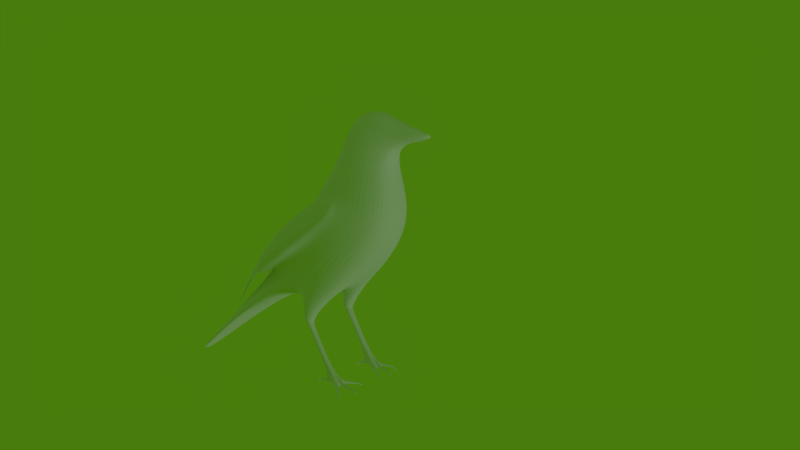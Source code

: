 # Source: 02Magpie_v1.blend  (saved by Blender 2.76.0; exported with 4.5.12 LTS)
import bpy
from mathutils import Matrix  # noqa: F401  (used for matrix-valued properties, if any)

bpy.ops.wm.read_factory_settings(use_empty=True)
scene = bpy.context.scene
scene.name = 'Scene'

# ---- collections
col_collection_1 = bpy.data.collections.new('Collection 1'); scene.collection.children.link(col_collection_1)

# ---- materials (node trees are filled in below, after node groups)
mat_material = bpy.data.materials.new('Material')
mat_material.alpha_threshold = 0.0
mat_material.use_transparent_shadow = False
mat_material.roughness = 0.5
mat_material.specular_intensity = 0.0
mat_material.line_color = (0.0, 0.0, 0.0, 1.0)

# ---- material node trees

# ---- world
world_world = bpy.data.worlds.new('World'); scene.world = world_world
world_world.color = (0.06576, 0.2019, 0.0035)
world_world.use_sun_shadow = False
world_world.sun_shadow_jitter_overblur = 0.0
world_world.cycles.sampling_method = 'MANUAL'
world_world.cycles.sample_map_resolution = 256

# ---- cameras
cam_camera = bpy.data.cameras.new('Camera')
cam_camera.clip_end = 100.0
cam_camera.lens = 35.0
cam_camera.sensor_width = 32.0
cam_camera.sensor_height = 18.0
cam_camera.ortho_scale = 7.314
cam_camera.dof.focus_distance = 0.0
cam_camera.dof.aperture_fstop = 128.0

# ---- lights
light_hemi_001 = bpy.data.lights.new('Hemi.001', 'SUN')
light_hemi_001.transmission_factor = 0.0
light_hemi_001.angle = 0.1993
light_hemi_001.energy = 0.1
light_hemi_001.shadow_buffer_clip_start = 0.5
light_hemi_001.shadow_soft_size = 0.1
light_hemi_001.shadow_cascade_max_distance = 1000.0
light_hemi_001.cycles.use_multiple_importance_sampling = False
light_hemi = bpy.data.lights.new('Hemi', 'SUN')
light_hemi.transmission_factor = 0.0
light_hemi.angle = 0.1993
light_hemi.energy = 0.3
light_hemi.shadow_buffer_clip_start = 0.5
light_hemi.shadow_soft_size = 0.1
light_hemi.shadow_cascade_max_distance = 1000.0
light_hemi.cycles.use_multiple_importance_sampling = False
light_lamp = bpy.data.lights.new('Lamp', 'POINT')
light_lamp.transmission_factor = 0.0
light_lamp.cutoff_distance = 30.0
light_lamp.energy = 100.0
light_lamp.shadow_buffer_clip_start = 1.001
light_lamp.shadow_soft_size = 0.1
light_lamp.shadow_maximum_resolution = 0.006
light_lamp.use_absolute_resolution = True
light_lamp.cycles.use_multiple_importance_sampling = False

# ---- meshes
me_cube_001 = bpy.data.meshes.new('Cube.001')
me_cube_001.from_pydata([(-1.0, -1.0, -1.0), (-1.0, -1.0, 1.0), (-1.0, 1.0, -1.0), (-1.0, 1.0, 1.0), (1.0, -1.0, -1.0), (1.0, -1.0, 1.0), (1.0, 1.0, -1.0), (1.0, 1.0, 1.0)], [], [(1, 3, 2, 0), (3, 7, 6, 2), (7, 5, 4, 6), (5, 1, 0, 4), (0, 2, 6, 4), (5, 7, 3, 1)])
me_cube_001.use_remesh_preserve_volume = False
me_cube_001.use_remesh_preserve_attributes = False
me_cube_001.use_mirror_vertex_groups = False
me_cube_001.update()
me_cube = bpy.data.meshes.new('Cube')
me_cube.from_pydata([(-0.06004, 1.0, 1.681), (-0.06004, -1.0, 1.681), (-1.83, -0.6195, 2.234), (-1.83, 0.6389, 2.234), (1.632, 0.4239, 5.354), (1.632, -0.4239, 5.354), (0.5609, -0.4239, 6.599), (0.5609, 0.4239, 6.599), (-1.612, 1.0, 2.001), (-1.612, -1.0, 2.001), (-5.554, 0.2718, -1.068), (-5.769, 0.2718, -1.085), (-5.554, -0.2718, -1.068), (-5.769, -0.2718, -1.085), (-0.06004, -0.5825, 1.681), (-0.569, -1.063, 1.714), (-0.3456, 0.5735, 1.187), (-0.6011, 0.9405, 1.213), (-0.585, -0.6437, 1.211), (-0.6041, 0.5851, 1.213), (-0.06004, 0.512, 1.681), (-0.5918, 1.063, 1.716), (-0.5766, -0.591, 1.714), (-0.3456, 0.9405, 1.187), (-0.5794, -0.9462, 1.211), (-0.345, -0.9462, 1.187), (-0.345, -0.6374, 1.187), (-0.5958, 0.5275, 1.716), (-0.3869, 0.8487, 1.161), (-0.5603, 0.8487, 1.179), (-0.3858, -0.7203, 1.161), (-0.5433, -0.7232, 1.177), (-0.3869, 0.6682, 1.161), (-0.5623, 0.6739, 1.179), (-0.5396, -0.865, 1.177), (-0.3858, -0.865, 1.161), (0.3812, 0.8487, -0.2695), (0.2323, 0.8487, -0.2517), (0.3824, -0.7203, -0.2371), (0.2493, -0.7232, -0.221), (0.3828, 0.6682, -0.2695), (0.2302, 0.6739, -0.2515), (0.253, -0.865, -0.2214), (0.3687, -0.865, -0.2371), (1.673, -0.8695, 3.463), (1.677, 0.8678, 3.471), (1.836, -0.6411, 4.659), (0.2103, 0.8133, 4.848), (0.2103, -0.8157, 4.848), (1.837, 0.6418, 4.659), (3.199, 0.06957, 6.127), (3.199, -0.06957, 6.127), (1.443, 0.2905, 6.649), (1.443, -0.2905, 6.649), (1.814, 0.258, 5.975), (1.802, -0.258, 5.965), (1.941, -0.2152, 6.316), (1.944, 0.2152, 6.315), (0.6655, -1.01, 4.117), (0.7141, 1.031, 4.048), (0.3719, -0.7113, -0.3193), (0.2388, -0.7232, -0.3031), (0.2425, -0.865, -0.3035), (0.3582, -0.874, -0.3193), (0.3694, 0.8547, -0.3319), (0.2205, 0.8487, -0.3141), (0.371, 0.6622, -0.3319), (0.2184, 0.6739, -0.3139), (-0.05449, -0.867, -0.2713), (-0.05765, -0.7252, -0.2733), (-0.07211, 0.8467, -0.315), (-0.07386, 0.672, -0.3161), (0.000367, -0.867, -0.3381), (-0.002796, -0.7252, -0.3401), (-0.0104, 0.8467, -0.3601), (-0.01214, 0.672, -0.3612), (-0.06299, -0.8386, -0.2891), (-0.06488, -0.7536, -0.2903), (-0.0798, 0.8142, -0.3334), (-0.08089, 0.7045, -0.3341), (-0.03012, -0.8386, -0.3211), (-0.03202, -0.7536, -0.3223), (-0.04108, 0.8142, -0.3421), (-0.04217, 0.7045, -0.3428), (-0.1992, -0.8272, -0.361), (-0.1993, -0.7669, -0.3632), (-0.1996, 0.7946, -0.3815), (-0.1997, 0.7221, -0.3828), (-0.1378, -0.8272, -0.365), (-0.1379, -0.7669, -0.3673), (-0.1272, 0.7946, -0.3862), (-0.1273, 0.7221, -0.3875), (-0.209, -0.8135, -0.4422), (-0.2091, -0.7816, -0.4433), (-0.2047, 0.7749, -0.4628), (-0.2047, 0.7409, -0.4634), (-0.1765, -0.8135, -0.4443), (-0.1766, -0.7816, -0.4455), (-0.1707, 0.7749, -0.465), (-0.1708, 0.7409, -0.4656), (0.4773, -0.7562, -0.2371), (0.474, -0.8454, -0.2371), (0.4668, -0.7532, -0.3193), (0.4635, -0.8484, -0.3193), (0.4716, 0.7968, -0.2695), (0.47, 0.715, -0.2695), (0.4598, 0.7988, -0.3319), (0.4583, 0.713, -0.3319), (0.7222, -1.145, -0.3571), (0.773, -1.088, -0.358), (0.7508, -1.155, -0.2795), (0.8006, -1.103, -0.2814), (0.8282, -0.7603, -0.2948), (0.8282, -0.825, -0.2948), (0.8177, -0.7563, -0.377), (0.8177, -0.8291, -0.377), (0.6876, -0.4849, -0.2748), (0.6771, -0.476, -0.357), (0.7305, -0.5473, -0.2748), (0.72, -0.5443, -0.357), (0.8175, 0.7885, -0.3301), (0.8175, 0.7284, -0.3301), (0.8057, 0.7905, -0.3925), (0.8057, 0.7264, -0.3925), (0.6979, 1.065, -0.3785), (0.7097, 1.059, -0.3161), (0.7526, 0.9985, -0.3161), (0.7408, 1.0, -0.3785), (0.7473, 0.5221, -0.3157), (0.7044, 0.4619, -0.3157), (0.7355, 0.5201, -0.3781), (0.6926, 0.456, -0.3781), (0.7991, -1.118, -0.2982), (0.7787, -1.109, -0.3516), (0.7455, -1.15, -0.351), (0.7644, -1.157, -0.2969), (0.931, -1.262, -0.3772), (0.9034, -1.237, -0.3981), (0.877, -1.257, -0.3963), (0.9041, -1.281, -0.3738), (0.9338, -1.292, -0.4405), (0.9214, -1.281, -0.4499), (0.9096, -1.29, -0.4491), (0.9218, -1.301, -0.4389), (0.8441, -0.7683, -0.3059), (0.8441, -0.817, -0.3059), (0.8272, -0.7653, -0.3659), (0.8272, -0.82, -0.3659), (1.053, -0.7743, -0.3792), (1.053, -0.811, -0.3792), (1.014, -0.7721, -0.404), (1.014, -0.8132, -0.404), (1.081, -0.7863, -0.4518), (1.081, -0.799, -0.4518), (1.067, -0.7855, -0.4605), (1.067, -0.7998, -0.4605), (0.6916, -0.4919, -0.285), (0.6837, -0.4851, -0.3468), (0.7239, -0.5389, -0.285), (0.716, -0.5366, -0.3468), (0.8553, -0.3767, -0.3219), (0.8315, -0.3845, -0.3588), (0.8823, -0.4067, -0.3251), (0.8591, -0.4176, -0.3613), (0.9151, -0.3346, -0.3873), (0.9075, -0.3371, -0.3991), (0.9238, -0.3442, -0.3883), (0.9164, -0.3476, -0.3999), (0.7733, 0.4946, -0.3283), (0.7377, 0.4469, -0.3266), (0.7511, 0.501, -0.374), (0.7153, 0.4501, -0.3728), (0.8924, 0.3953, -0.4065), (0.8655, 0.3611, -0.4034), (0.8722, 0.402, -0.4374), (0.845, 0.3656, -0.4347), (0.936, 0.3356, -0.4642), (0.9276, 0.3249, -0.4633), (0.9297, 0.3377, -0.4739), (0.9211, 0.3263, -0.4731), (0.8475, 0.7813, -0.3436), (0.8448, 0.7351, -0.3431), (0.8297, 0.7833, -0.3891), (0.8269, 0.7341, -0.3886), (0.9937, 0.7659, -0.4093), (0.9883, 0.7316, -0.4068), (0.9691, 0.769, -0.4364), (0.9633, 0.7324, -0.4338), (1.055, 0.7389, -0.4843), (1.053, 0.728, -0.4835), (1.047, 0.7399, -0.493), (1.045, 0.7282, -0.4922), (0.7241, 1.07, -0.3726), (0.742, 1.071, -0.328), (0.7761, 1.027, -0.3294), (0.7583, 1.023, -0.3737), (0.8381, 1.123, -0.4471), (0.859, 1.128, -0.4224), (0.8829, 1.099, -0.4276), (0.8623, 1.092, -0.452), (0.9112, 1.138, -0.5028), (0.9178, 1.14, -0.4947), (0.9252, 1.13, -0.4959), (0.9187, 1.128, -0.5038), (1.959, 0.01531, 3.372), (0.5609, 0.01449, 6.644), (3.199, 0.003026, 6.127), (1.443, 0.009408, 6.693), (1.943, 0.002557, 6.359), (1.809, 0.02185, 5.882), (-1.89, -1.11, 2.306), (-3.826, -0.3212, 0.7005), (0.6318, -1.13, 4.204), (-1.968, 1.164, 2.356), (-3.819, 0.3034, 0.6836), (0.5932, 1.144, 4.182), (-2.285, 1.07, 2.04), (-2.425, -1.051, 1.88), (-1.312, 0.4851, 4.075), (-1.377, -0.4025, 4.052), (-1.746, 0.8207, 3.475), (-1.865, -0.8008, 3.454), (-1.612, 0.05248, 1.933), (0.1763, 0.02256, 1.842), (-5.554, 0.001252, -1.068), (-3.556, 0.3757, 0.8872), (-3.564, -0.3931, 0.8954), (-3.599, 0.3089, 0.9282), (-3.61, -0.3533, 0.9385), (-3.612, -0.3259, 0.9401), (-3.596, 0.3381, 0.9246), (-5.769, -0.009549, -1.085), (-2.07, 0.058, 2.35), (-0.7302, 0.01974, 4.697), (1.873, 0.02099, 5.894), (1.836, 0.04066, 4.659), (1.632, 0.004793, 5.354), (0.009073, 0.01755, 5.395)], [], [(3, 8, 10, 11), (56, 55, 51), (204, 14, 223), (1, 44, 58, 2, 9, 15), (237, 205, 7, 47), (4, 49, 47, 7), (0, 20, 16, 23), (10, 224, 231, 11), (232, 3, 11, 231), (9, 2, 13, 12), (222, 9, 12, 224), (24, 18, 31, 34), (22, 14, 26, 18), (223, 14, 22, 15, 9, 222), (25, 24, 34, 35), (27, 21, 17, 19), (1, 15, 24, 25), (14, 1, 25, 26), (15, 22, 18, 24), (21, 0, 23, 17), (20, 27, 19, 16), (35, 34, 42, 43), (33, 29, 37, 41), (18, 26, 30, 31), (26, 25, 35, 30), (23, 16, 32, 28), (16, 19, 33, 32), (19, 17, 29, 33), (17, 23, 28, 29), (105, 40, 129, 128), (43, 42, 62, 63), (34, 31, 39, 42), (31, 30, 38, 39), (30, 35, 43, 101, 100, 38), (28, 32, 40, 105, 104, 36), (32, 33, 41, 40), (29, 28, 36, 37), (45, 49, 235, 204), (232, 233, 47, 3), (59, 3, 213, 215), (49, 4, 236, 235), (48, 46, 5, 6), (50, 57, 208, 206), (236, 4, 54, 209), (7, 205, 207, 52), (4, 7, 52, 57, 54), (55, 209, 234, 206, 51), (57, 52, 207, 208), (44, 46, 48, 58), (49, 45, 59, 47), (2, 58, 212, 210), (45, 0, 21, 8, 3, 59), (60, 102, 103, 63, 62, 61), (39, 61, 73, 69), (39, 38, 60, 61), (63, 103, 109, 108), (64, 106, 107, 66, 67, 65), (40, 41, 67, 66), (37, 36, 64, 65), (61, 62, 72, 73), (74, 75, 83, 82), (70, 74, 82, 78), (37, 65, 74, 70), (41, 37, 70, 71), (62, 42, 68, 72), (65, 67, 75, 74), (42, 39, 69, 68), (67, 41, 71, 75), (76, 77, 85, 84), (81, 80, 88, 89), (72, 68, 76, 80), (71, 70, 78, 79), (75, 71, 79, 83), (69, 73, 81, 77), (73, 72, 80, 81), (68, 69, 77, 76), (85, 89, 97, 93), (91, 87, 95, 99), (78, 82, 90, 86), (82, 83, 91, 90), (80, 76, 84, 88), (79, 78, 86, 87), (83, 79, 87, 91), (77, 81, 89, 85), (92, 93, 97, 96), (95, 94, 98, 99), (89, 88, 96, 97), (84, 85, 93, 92), (86, 90, 98, 94), (90, 91, 99, 98), (88, 84, 92, 96), (87, 86, 94, 95), (60, 38, 116, 117), (101, 103, 115, 113), (64, 36, 125, 124), (107, 106, 122, 123), (101, 43, 110, 111), (43, 63, 108, 110), (108, 109, 133, 134), (103, 101, 111, 109), (112, 113, 145, 144), (103, 102, 114, 115), (100, 101, 113, 112), (102, 100, 112, 114), (118, 119, 159, 158), (100, 102, 119, 118), (102, 60, 117, 119), (38, 100, 118, 116), (122, 120, 180, 182), (104, 105, 121, 120), (106, 104, 120, 122), (105, 107, 123, 121), (126, 127, 195, 194), (104, 106, 127, 126), (106, 64, 124, 127), (36, 104, 126, 125), (131, 130, 170, 171), (40, 66, 131, 129), (66, 107, 130, 131), (107, 105, 128, 130), (134, 133, 137, 138), (109, 111, 132, 133), (111, 110, 135, 132), (110, 108, 134, 135), (136, 139, 143, 140), (133, 132, 136, 137), (132, 135, 139, 136), (135, 134, 138, 139), (143, 142, 141, 140), (139, 138, 142, 143), (138, 137, 141, 142), (137, 136, 140, 141), (146, 144, 148, 150), (113, 115, 147, 145), (115, 114, 146, 147), (114, 112, 144, 146), (149, 151, 155, 153), (144, 145, 149, 148), (145, 147, 151, 149), (147, 146, 150, 151), (152, 153, 155, 154), (151, 150, 154, 155), (150, 148, 152, 154), (148, 149, 153, 152), (157, 156, 160, 161), (116, 118, 158, 156), (119, 117, 157, 159), (117, 116, 156, 157), (162, 163, 167, 166), (158, 159, 163, 162), (156, 158, 162, 160), (159, 157, 161, 163), (164, 166, 167, 165), (160, 162, 166, 164), (163, 161, 165, 167), (161, 160, 164, 165), (170, 168, 172, 174), (129, 131, 171, 169), (128, 129, 169, 168), (130, 128, 168, 170), (175, 174, 178, 179), (171, 170, 174, 175), (169, 171, 175, 173), (168, 169, 173, 172), (176, 177, 179, 178), (173, 175, 179, 177), (172, 173, 177, 176), (174, 172, 176, 178), (181, 183, 187, 185), (120, 121, 181, 180), (121, 123, 183, 181), (123, 122, 182, 183), (186, 184, 188, 190), (183, 182, 186, 187), (182, 180, 184, 186), (180, 181, 185, 184), (188, 189, 191, 190), (184, 185, 189, 188), (185, 187, 191, 189), (187, 186, 190, 191), (194, 195, 199, 198), (125, 126, 194, 193), (127, 124, 192, 195), (124, 125, 193, 192), (199, 196, 200, 203), (193, 194, 198, 197), (195, 192, 196, 199), (192, 193, 197, 196), (201, 202, 203, 200), (196, 197, 201, 200), (198, 199, 203, 202), (197, 198, 202, 201), (14, 204, 44, 1), (0, 45, 204, 20), (206, 208, 56, 51), (208, 207, 53, 56), (205, 6, 53, 207), (209, 54, 50, 206, 234), (6, 5, 55, 56, 53), (54, 57, 50), (226, 228, 211), (58, 48, 212), (2, 210, 217), (229, 211, 228), (213, 216, 220), (218, 47, 215, 220), (225, 227, 214), (47, 59, 215), (210, 212, 221), (220, 216, 225, 230), (227, 218, 220, 230), (219, 217, 226, 229), (48, 219, 221, 212), (215, 213, 220), (217, 210, 221), (20, 223, 222, 8, 21, 27), (20, 204, 223), (8, 222, 224, 10), (217, 221, 228, 226), (229, 226, 211), (230, 225, 214), (216, 218, 227, 225), (219, 229, 228, 221), (214, 227, 230), (48, 6, 205, 237), (2, 48, 233, 232), (2, 232, 231, 13), (224, 12, 13, 231), (204, 235, 46, 44), (5, 236, 209, 55), (235, 236, 5, 46), (48, 2, 217, 219), (233, 237, 47), (233, 48, 237)])
_uv = me_cube.uv_layers.new(name='UVMap')
_uv.uv.foreach_set('vector', [0.3674, 0.0968, 0.3699, 0.1361, 0.02819, 0.0616, 0.0235, 0.05232, 0.1964, 0.743, 0.1735, 0.7899, 0.1678, 0.7811, 0.02825, 0.3718, 0.2329, 0.4367, 0.1509, 0.512, 0.2576, 0.415, 0.09106, 0.3326, 0.1701, 0.2823, 0.4025, 0.3724, 0.3853, 0.4073, 0.2993, 0.4194, 0.2354, 0.9541, 0.1568, 0.9207, 0.1798, 0.8993, 0.3116, 0.9055, 0.2313, 0.7881, 0.2933, 0.7637, 0.3116, 0.9055, 0.1798, 0.8993, 0.4859, 0.1935, 0.5018, 0.2288, 0.4655, 0.2359, 0.4562, 0.2168, 0.02819, 0.0616, 0.0002484, 0.0716, 0.0002484, 0.03718, 0.0235, 0.05232, 0.3559, 0.02733, 0.3674, 0.0968, 0.0235, 0.05232, 0.0002484, 0.03718, 0.3853, 0.4073, 0.4025, 0.3724, 0.732, 0.4609, 0.7256, 0.4679, 0.4093, 0.4977, 0.3853, 0.4073, 0.7256, 0.4679, 0.7454, 0.4877, 0.2864, 0.4509, 0.2932, 0.4713, 0.2868, 0.4663, 0.2839, 0.4562, 0.2294, 0.4766, 0.2329, 0.4367, 0.2623, 0.4589, 0.2657, 0.4738, 0.2749, 0.5166, 0.2811, 0.4852, 0.3352, 0.4498, 0.2993, 0.4194, 0.3853, 0.4073, 0.4093, 0.4977, 0.2754, 0.4476, 0.2864, 0.4509, 0.2839, 0.4562, 0.2745, 0.4523, 0.3995, 0.2005, 0.4436, 0.1806, 0.4437, 0.2156, 0.4273, 0.2349, 0.2576, 0.415, 0.2993, 0.4194, 0.2864, 0.4509, 0.2754, 0.4476, 0.2329, 0.4367, 0.2576, 0.415, 0.2754, 0.4476, 0.2623, 0.4589, 0.2993, 0.4194, 0.3296, 0.4489, 0.2932, 0.4713, 0.2864, 0.4509, 0.4436, 0.1806, 0.4859, 0.1935, 0.4562, 0.2168, 0.4437, 0.2156, 0.5018, 0.2288, 0.4862, 0.2669, 0.4555, 0.2481, 0.4655, 0.2359, 0.6474, 0.9406, 0.6411, 0.9323, 0.7878, 0.9282, 0.8, 0.9378, 0.9312, 0.9262, 0.917, 0.9232, 0.945, 0.7813, 0.9579, 0.7929, 0.2657, 0.4738, 0.2623, 0.4589, 0.2678, 0.4586, 0.2712, 0.469, 0.2623, 0.4589, 0.2754, 0.4476, 0.2745, 0.4523, 0.2678, 0.4586, 0.4562, 0.2168, 0.4655, 0.2359, 0.4601, 0.2327, 0.4554, 0.2222, 0.4655, 0.2359, 0.4555, 0.2481, 0.4524, 0.2418, 0.4601, 0.2327, 0.4273, 0.2349, 0.4437, 0.2156, 0.4437, 0.2221, 0.4349, 0.2323, 0.4437, 0.2156, 0.4562, 0.2168, 0.4554, 0.2222, 0.4437, 0.2221, 0.9227, 0.7552, 0.917, 0.7641, 0.8945, 0.737, 0.8975, 0.7337, 0.8, 0.9378, 0.7878, 0.9282, 0.7943, 0.9237, 0.8006, 0.927, 0.6411, 0.9323, 0.6406, 0.9201, 0.7794, 0.9172, 0.7878, 0.9282, 0.6393, 0.9627, 0.6475, 0.9511, 0.8001, 0.9532, 0.7838, 0.9621, 0.6475, 0.9511, 0.6474, 0.9406, 0.8, 0.9378, 0.8125, 0.9387, 0.8113, 0.95, 0.8001, 0.9532, 0.9089, 0.9149, 0.8963, 0.9128, 0.917, 0.7641, 0.9227, 0.7552, 0.9321, 0.755, 0.9358, 0.7653, 0.8963, 0.9128, 0.8825, 0.9195, 0.9047, 0.779, 0.917, 0.7641, 0.917, 0.9232, 0.9089, 0.9149, 0.9358, 0.7653, 0.945, 0.7813, 0.3947, 0.7409, 0.2933, 0.7637, 0.2657, 0.7213, 0.3648, 0.6638, 0.3559, 0.02733, 0.7216, 0.0002484, 0.7437, 0.09097, 0.3674, 0.0968, 0.8476, 0.8818, 0.593, 0.8818, 0.5961, 0.8294, 0.8409, 0.8646, 0.2933, 0.7637, 0.2313, 0.7881, 0.2105, 0.7556, 0.2657, 0.7213, 0.1055, 0.5945, 0.2224, 0.609, 0.2027, 0.6602, 0.1112, 0.703, 0.1276, 0.7532, 0.1423, 0.8105, 0.1245, 0.8125, 0.1245, 0.7476, 0.2105, 0.7556, 0.2313, 0.7881, 0.1721, 0.8033, 0.1753, 0.7909, 0.1798, 0.8993, 0.1568, 0.9207, 0.1262, 0.8602, 0.1461, 0.8547, 0.2313, 0.7881, 0.1798, 0.8993, 0.1461, 0.8547, 0.1423, 0.8105, 0.1721, 0.8033, 0.1735, 0.7899, 0.1634, 0.8008, 0.1516, 0.7691, 0.1642, 0.7778, 0.1678, 0.7811, 0.1423, 0.8105, 0.1461, 0.8547, 0.1262, 0.8602, 0.1245, 0.8125, 0.2403, 0.5246, 0.2224, 0.609, 0.1055, 0.5945, 0.152, 0.5454, 0.2933, 0.7637, 0.3947, 0.7409, 0.3763, 0.8428, 0.3116, 0.9055, 0.9899, 0.2028, 0.9656, 0.4567, 0.953, 0.4516, 0.9478, 0.214, 0.6834, 0.175, 0.4859, 0.1935, 0.4436, 0.1806, 0.3699, 0.1361, 0.3674, 0.0968, 0.6311, 0.1028, 0.9254, 0.05551, 0.9332, 0.05897, 0.933, 0.06687, 0.9242, 0.06899, 0.9145, 0.06824, 0.9142, 0.05649, 0.7794, 0.9172, 0.7765, 0.9136, 0.7844, 0.9026, 0.7873, 0.9044, 0.7838, 0.9621, 0.8001, 0.9532, 0.7999, 0.9645, 0.7871, 0.97, 0.9242, 0.06899, 0.933, 0.06687, 0.9587, 0.08687, 0.9544, 0.0916, 0.9268, 0.942, 0.9344, 0.9466, 0.9343, 0.9537, 0.9271, 0.958, 0.9144, 0.9571, 0.9144, 0.9426, 0.917, 0.7641, 0.9047, 0.779, 0.8994, 0.7755, 0.9088, 0.7634, 0.945, 0.7813, 0.9358, 0.7653, 0.9425, 0.766, 0.949, 0.7754, 0.9142, 0.05649, 0.9145, 0.06824, 0.8943, 0.06842, 0.894, 0.05667, 0.8949, 0.9429, 0.8948, 0.9574, 0.8919, 0.9547, 0.8919, 0.9456, 0.9669, 0.7748, 0.9651, 0.7723, 0.9676, 0.773, 0.9689, 0.775, 0.945, 0.7813, 0.949, 0.7754, 0.9651, 0.7723, 0.9669, 0.7748, 0.9579, 0.7929, 0.945, 0.7813, 0.9669, 0.7748, 0.9719, 0.7827, 0.7943, 0.9237, 0.7878, 0.9282, 0.7929, 0.9074, 0.7963, 0.9084, 0.9144, 0.9426, 0.9144, 0.9571, 0.8948, 0.9574, 0.8949, 0.9429, 0.7878, 0.9282, 0.7794, 0.9172, 0.7873, 0.9044, 0.7929, 0.9074, 0.9614, 0.7948, 0.9579, 0.7929, 0.9719, 0.7827, 0.973, 0.7855, 0.7927, 0.9059, 0.7884, 0.904, 0.7927, 0.8995, 0.7935, 0.9001, 0.8912, 0.05906, 0.8913, 0.0661, 0.8817, 0.06515, 0.8816, 0.06014, 0.7963, 0.9084, 0.7929, 0.9074, 0.7927, 0.9059, 0.795, 0.9063, 0.9719, 0.7827, 0.9669, 0.7748, 0.9689, 0.775, 0.9723, 0.7812, 0.973, 0.7855, 0.9719, 0.7827, 0.9723, 0.7812, 0.9736, 0.783, 0.7873, 0.9044, 0.7844, 0.9026, 0.7868, 0.9023, 0.7884, 0.904, 0.894, 0.05667, 0.8943, 0.06842, 0.8913, 0.0661, 0.8912, 0.05906, 0.7929, 0.9074, 0.7873, 0.9044, 0.7884, 0.904, 0.7927, 0.9059, 0.7927, 0.8995, 0.791, 0.8995, 0.7933, 0.8975, 0.7934, 0.8987, 0.9754, 0.7779, 0.9749, 0.776, 0.9755, 0.7752, 0.977, 0.775, 0.9689, 0.775, 0.9676, 0.773, 0.9728, 0.774, 0.9741, 0.7752, 0.8919, 0.9456, 0.8919, 0.9547, 0.8839, 0.9534, 0.8839, 0.9473, 0.795, 0.9063, 0.7927, 0.9059, 0.7935, 0.9001, 0.7946, 0.9013, 0.9723, 0.7812, 0.9689, 0.775, 0.9741, 0.7752, 0.9749, 0.776, 0.9736, 0.783, 0.9723, 0.7812, 0.9749, 0.776, 0.9754, 0.7779, 0.7884, 0.904, 0.7868, 0.9023, 0.791, 0.8995, 0.7927, 0.8995, 0.7938, 0.899, 0.7934, 0.8987, 0.7933, 0.8975, 0.795, 0.8982, 0.9755, 0.7752, 0.9753, 0.7748, 0.9757, 0.7737, 0.977, 0.775, 0.8816, 0.06014, 0.8817, 0.06515, 0.8744, 0.06387, 0.8744, 0.06122, 0.7935, 0.9001, 0.7927, 0.8995, 0.7934, 0.8987, 0.7938, 0.899, 0.9741, 0.7752, 0.9728, 0.774, 0.9757, 0.7737, 0.9753, 0.7748, 0.8839, 0.9473, 0.8839, 0.9534, 0.8765, 0.9519, 0.8765, 0.9491, 0.7946, 0.9013, 0.7935, 0.9001, 0.7938, 0.899, 0.795, 0.8982, 0.9749, 0.776, 0.9741, 0.7752, 0.9753, 0.7748, 0.9755, 0.7752, 0.7999, 0.9645, 0.8001, 0.9532, 0.8208, 0.9779, 0.8188, 0.9825, 0.8125, 0.9387, 0.8244, 0.9342, 0.8478, 0.9406, 0.8456, 0.9454, 0.9425, 0.766, 0.9358, 0.7653, 0.9599, 0.7442, 0.9632, 0.7468, 0.9343, 0.9537, 0.9344, 0.9466, 0.9635, 0.947, 0.9635, 0.9523, 0.8125, 0.9387, 0.8, 0.9378, 0.8306, 0.9084, 0.8332, 0.9107, 0.8, 0.9378, 0.8006, 0.927, 0.8276, 0.9048, 0.8306, 0.9084, 0.9544, 0.0916, 0.9587, 0.08687, 0.9592, 0.08867, 0.9564, 0.09205, 0.8244, 0.9342, 0.8125, 0.9387, 0.8332, 0.9107, 0.8373, 0.9125, 0.8454, 0.9494, 0.8456, 0.9454, 0.8468, 0.9457, 0.8467, 0.9493, 0.933, 0.06687, 0.9332, 0.05897, 0.9627, 0.05923, 0.9627, 0.06526, 0.8113, 0.95, 0.8125, 0.9387, 0.8456, 0.9454, 0.8454, 0.9494, 0.8222, 0.9567, 0.8113, 0.95, 0.8454, 0.9494, 0.8469, 0.9547, 0.8239, 0.9755, 0.8289, 0.9762, 0.8283, 0.9766, 0.8242, 0.9762, 0.8113, 0.95, 0.8222, 0.9567, 0.8289, 0.9762, 0.8239, 0.9755, 0.9332, 0.05897, 0.9254, 0.05551, 0.9507, 0.03582, 0.9543, 0.04148, 0.8001, 0.9532, 0.8113, 0.95, 0.8239, 0.9755, 0.8208, 0.9779, 0.9335, 0.7226, 0.9301, 0.7233, 0.9299, 0.7215, 0.9327, 0.7213, 0.9321, 0.755, 0.9227, 0.7552, 0.927, 0.7233, 0.9301, 0.7233, 0.937, 0.7464, 0.9321, 0.755, 0.9301, 0.7233, 0.9335, 0.7226, 0.9227, 0.7552, 0.9186, 0.7442, 0.9235, 0.7223, 0.927, 0.7233, 0.9579, 0.7409, 0.957, 0.7375, 0.9588, 0.7375, 0.9598, 0.7401, 0.9321, 0.755, 0.937, 0.7464, 0.957, 0.7375, 0.9579, 0.7409, 0.9344, 0.9466, 0.9268, 0.942, 0.954, 0.9241, 0.9577, 0.9294, 0.9358, 0.7653, 0.9321, 0.755, 0.9579, 0.7409, 0.9599, 0.7442, 0.954, 0.975, 0.9576, 0.9697, 0.9589, 0.9713, 0.956, 0.9755, 0.917, 0.7641, 0.9088, 0.7634, 0.8907, 0.7393, 0.8945, 0.737, 0.9271, 0.958, 0.9343, 0.9537, 0.9576, 0.9697, 0.954, 0.975, 0.9186, 0.7442, 0.9227, 0.7552, 0.8975, 0.7337, 0.8996, 0.7304, 0.9564, 0.09205, 0.9592, 0.08867, 0.9699, 0.09964, 0.9677, 0.1013, 0.8373, 0.9125, 0.8332, 0.9107, 0.8339, 0.9097, 0.8372, 0.9112, 0.8332, 0.9107, 0.8306, 0.9084, 0.8313, 0.9076, 0.8339, 0.9097, 0.8306, 0.9084, 0.8276, 0.9048, 0.8292, 0.9047, 0.8313, 0.9076, 0.8399, 0.9003, 0.8389, 0.8998, 0.8402, 0.8984, 0.8405, 0.8987, 0.8372, 0.9112, 0.8339, 0.9097, 0.8399, 0.9003, 0.8411, 0.9014, 0.8339, 0.9097, 0.8313, 0.9076, 0.8389, 0.8998, 0.8399, 0.9003, 0.8313, 0.9076, 0.8292, 0.9047, 0.8373, 0.8986, 0.8389, 0.8998, 0.8402, 0.8984, 0.8405, 0.8975, 0.8415, 0.8982, 0.8405, 0.8987, 0.8389, 0.8998, 0.8373, 0.8986, 0.8405, 0.8975, 0.8402, 0.8984, 0.9677, 0.1013, 0.9699, 0.09964, 0.9727, 0.1047, 0.9717, 0.1055, 0.8411, 0.9014, 0.8399, 0.9003, 0.8405, 0.8987, 0.8415, 0.8982, 0.8475, 0.9535, 0.8467, 0.9493, 0.8596, 0.9491, 0.8592, 0.9513, 0.8456, 0.9454, 0.8478, 0.9406, 0.8482, 0.9418, 0.8468, 0.9457, 0.9627, 0.06526, 0.9627, 0.05923, 0.9639, 0.05997, 0.9639, 0.06452, 0.8469, 0.9547, 0.8454, 0.9494, 0.8467, 0.9493, 0.8475, 0.9535, 0.8598, 0.9475, 0.8596, 0.9453, 0.8636, 0.9477, 0.8624, 0.9482, 0.8467, 0.9493, 0.8468, 0.9457, 0.8598, 0.9475, 0.8596, 0.9491, 0.8468, 0.9457, 0.8482, 0.9418, 0.8596, 0.9453, 0.8598, 0.9475, 0.9639, 0.06452, 0.9639, 0.05997, 0.9797, 0.06054, 0.9797, 0.06395, 0.8623, 0.9487, 0.8624, 0.9482, 0.8636, 0.9477, 0.8636, 0.9494, 0.9797, 0.06395, 0.9797, 0.06054, 0.9861, 0.06165, 0.9861, 0.06284, 0.8592, 0.9513, 0.8596, 0.9491, 0.8623, 0.9487, 0.8636, 0.9494, 0.8596, 0.9491, 0.8598, 0.9475, 0.8624, 0.9482, 0.8623, 0.9487, 0.8198, 0.9819, 0.8212, 0.9782, 0.8276, 0.9869, 0.8262, 0.9878, 0.8208, 0.9779, 0.8239, 0.9755, 0.8242, 0.9762, 0.8212, 0.9782, 0.9543, 0.04148, 0.9507, 0.03582, 0.9519, 0.03616, 0.9546, 0.04042, 0.8188, 0.9825, 0.8208, 0.9779, 0.8212, 0.9782, 0.8198, 0.9819, 0.829, 0.9862, 0.8306, 0.9854, 0.8307, 0.9896, 0.83, 0.9889, 0.8242, 0.9762, 0.8283, 0.9766, 0.8306, 0.9854, 0.829, 0.9862, 0.8212, 0.9782, 0.8242, 0.9762, 0.829, 0.9862, 0.8276, 0.9869, 0.9546, 0.04042, 0.9519, 0.03616, 0.9642, 0.02774, 0.9665, 0.03048, 0.8296, 0.9892, 0.83, 0.9889, 0.8307, 0.9896, 0.8296, 0.9901, 0.8276, 0.9869, 0.829, 0.9862, 0.83, 0.9889, 0.8296, 0.9892, 0.9665, 0.03048, 0.9642, 0.02774, 0.9711, 0.02346, 0.9718, 0.02434, 0.8262, 0.9878, 0.8276, 0.9869, 0.8296, 0.9892, 0.8296, 0.9901, 0.8979, 0.7299, 0.8956, 0.7323, 0.8875, 0.7252, 0.8889, 0.723, 0.8945, 0.737, 0.8907, 0.7393, 0.8905, 0.7375, 0.893, 0.735, 0.8975, 0.7337, 0.8945, 0.737, 0.893, 0.735, 0.8956, 0.7323, 0.8996, 0.7304, 0.8975, 0.7337, 0.8956, 0.7323, 0.8979, 0.7299, 0.9677, 0.9829, 0.9699, 0.9799, 0.9753, 0.9855, 0.9746, 0.9865, 0.956, 0.9755, 0.9589, 0.9713, 0.9699, 0.9799, 0.9677, 0.9829, 0.893, 0.735, 0.8905, 0.7375, 0.8839, 0.7286, 0.8857, 0.7272, 0.8956, 0.7323, 0.893, 0.735, 0.8857, 0.7272, 0.8875, 0.7252, 0.8838, 0.7231, 0.8833, 0.7234, 0.8825, 0.7233, 0.8834, 0.7224, 0.8857, 0.7272, 0.8839, 0.7286, 0.8825, 0.7233, 0.8833, 0.7234, 0.8875, 0.7252, 0.8857, 0.7272, 0.8833, 0.7234, 0.8838, 0.7231, 0.8889, 0.723, 0.8875, 0.7252, 0.8838, 0.7231, 0.8834, 0.7224, 0.9272, 0.7215, 0.9244, 0.7212, 0.9259, 0.7131, 0.9277, 0.7131, 0.9301, 0.7233, 0.927, 0.7233, 0.9272, 0.7215, 0.9299, 0.7215, 0.927, 0.7233, 0.9235, 0.7223, 0.9244, 0.7212, 0.9272, 0.7215, 0.9635, 0.9523, 0.9635, 0.947, 0.9655, 0.9476, 0.9653, 0.9517, 0.9314, 0.713, 0.9295, 0.713, 0.9287, 0.7091, 0.9291, 0.7082, 0.9653, 0.9517, 0.9655, 0.9476, 0.9777, 0.9486, 0.9772, 0.9517, 0.9327, 0.7213, 0.9299, 0.7215, 0.9295, 0.713, 0.9314, 0.713, 0.9299, 0.7215, 0.9272, 0.7215, 0.9277, 0.7131, 0.9295, 0.713, 0.9287, 0.7091, 0.9283, 0.7091, 0.9278, 0.7083, 0.9291, 0.7082, 0.9295, 0.713, 0.9277, 0.7131, 0.9283, 0.7091, 0.9287, 0.7091, 0.9277, 0.7131, 0.9259, 0.7131, 0.9278, 0.7083, 0.9283, 0.7091, 0.9772, 0.9517, 0.9777, 0.9486, 0.9857, 0.951, 0.9856, 0.9519, 0.9598, 0.7401, 0.9588, 0.7375, 0.9666, 0.7338, 0.9673, 0.7355, 0.9599, 0.7442, 0.9579, 0.7409, 0.9598, 0.7401, 0.9614, 0.7428, 0.9577, 0.9294, 0.954, 0.9241, 0.9562, 0.9236, 0.9591, 0.9275, 0.9632, 0.7468, 0.9599, 0.7442, 0.9614, 0.7428, 0.9636, 0.7449, 0.9693, 0.9207, 0.9671, 0.9182, 0.9745, 0.9161, 0.9752, 0.9169, 0.9614, 0.7428, 0.9598, 0.7401, 0.9673, 0.7355, 0.9681, 0.7373, 0.9591, 0.9275, 0.9562, 0.9236, 0.9671, 0.9182, 0.9693, 0.9207, 0.9636, 0.7449, 0.9614, 0.7428, 0.9681, 0.7373, 0.9695, 0.7385, 0.9706, 0.7343, 0.9703, 0.7339, 0.9707, 0.7335, 0.9711, 0.7342, 0.9695, 0.7385, 0.9681, 0.7373, 0.9706, 0.7343, 0.9711, 0.7342, 0.9673, 0.7355, 0.9666, 0.7338, 0.9707, 0.7335, 0.9703, 0.7339, 0.9681, 0.7373, 0.9673, 0.7355, 0.9703, 0.7339, 0.9706, 0.7343, 0.2329, 0.4367, 0.02825, 0.3718, 0.09106, 0.3326, 0.2576, 0.415, 0.4859, 0.1935, 0.6834, 0.175, 0.7239, 0.235, 0.5018, 0.2288, 0.1642, 0.7778, 0.1708, 0.755, 0.1964, 0.743, 0.1678, 0.7811, 0.1708, 0.755, 0.1432, 0.7481, 0.1479, 0.7306, 0.1964, 0.743, 0.09254, 0.7235, 0.1112, 0.703, 0.1479, 0.7306, 0.1432, 0.7481, 0.1634, 0.8008, 0.1551, 0.806, 0.1276, 0.7532, 0.1245, 0.7476, 0.1516, 0.7691, 0.1112, 0.703, 0.2027, 0.6602, 0.1859, 0.7073, 0.1964, 0.743, 0.1479, 0.7306, 0.1551, 0.806, 0.1423, 0.8105, 0.1276, 0.7532, 0.8169, 0.0425, 0.8206, 0.05561, 0.8176, 0.05289, 0.9656, 0.4567, 0.8975, 0.4871, 0.953, 0.4516, 0.9899, 0.2028, 0.9478, 0.214, 0.9255, 0.1508, 0.8174, 0.05647, 0.8176, 0.05289, 0.8206, 0.05561, 0.5961, 0.8294, 0.5561, 0.8132, 0.6886, 0.7873, 0.7455, 0.7626, 0.8739, 0.8022, 0.8409, 0.8646, 0.6886, 0.7873, 0.4358, 0.7007, 0.4504, 0.7021, 0.4472, 0.7021, 0.8739, 0.8022, 0.8476, 0.8818, 0.8409, 0.8646, 0.9478, 0.214, 0.953, 0.4516, 0.8866, 0.2964, 0.6886, 0.7873, 0.5561, 0.8132, 0.4358, 0.7007, 0.4491, 0.7053, 0.4504, 0.7021, 0.7455, 0.7626, 0.6886, 0.7873, 0.4491, 0.7053, 0.8608, 0.3554, 0.7354, 0.1702, 0.8169, 0.0425, 0.8174, 0.05647, 0.8975, 0.4871, 0.8608, 0.3554, 0.8866, 0.2964, 0.953, 0.4516, 0.8409, 0.8646, 0.5961, 0.8294, 0.6886, 0.7873, 0.9255, 0.1508, 0.9478, 0.214, 0.8866, 0.2964, 0.4386, 0.2559, 0.4202, 0.2739, 0.334, 0.2045, 0.3699, 0.1361, 0.4436, 0.1806, 0.3952, 0.1987, 0.5018, 0.2288, 0.7239, 0.235, 0.5527, 0.3135, 0.3699, 0.1361, 0.334, 0.2045, 0.0002484, 0.0716, 0.02819, 0.0616, 0.9255, 0.1508, 0.8866, 0.2964, 0.8206, 0.05561, 0.8169, 0.0425, 0.8174, 0.05647, 0.8169, 0.0425, 0.8176, 0.05289, 0.4491, 0.7053, 0.4358, 0.7007, 0.4472, 0.7021, 0.5848, 0.6328, 0.7455, 0.7626, 0.4504, 0.7021, 0.4358, 0.7007, 0.8608, 0.3554, 0.8174, 0.05647, 0.8206, 0.05561, 0.8866, 0.2964, 0.4472, 0.7021, 0.4504, 0.7021, 0.4491, 0.7053, 0.1055, 0.5945, 0.1112, 0.703, 0.09254, 0.7235, 0.06361, 0.6588, 0.4025, 0.3724, 0.05454, 0.2187, 0.1131, 0.1389, 0.4462, 0.3015, 0.4025, 0.3724, 0.4462, 0.3015, 0.7644, 0.4617, 0.732, 0.4609, 0.7454, 0.4877, 0.7256, 0.4679, 0.732, 0.4609, 0.7644, 0.4617, 0.3059, 0.5503, 0.2623, 0.6343, 0.2224, 0.609, 0.2403, 0.5246, 0.2027, 0.6602, 0.2305, 0.6772, 0.211, 0.7137, 0.1859, 0.7073, 0.2623, 0.6343, 0.2305, 0.6772, 0.2027, 0.6602, 0.2224, 0.609, 0.8975, 0.4871, 0.7354, 0.2585, 0.7354, 0.1702, 0.8608, 0.3554, 0.2917, 0.978, 0.2354, 0.9541, 0.3116, 0.9055, 0.0429, 0.6126, 0.1055, 0.5945, 0.06361, 0.6588])
me_cube.materials.append(mat_material)
me_cube.use_remesh_preserve_volume = False
me_cube.use_remesh_preserve_attributes = False
me_cube.use_mirror_vertex_groups = False
me_cube.update()

# ---- objects
ob_headtracker = bpy.data.objects.new('HeadTracker', me_cube_001)
ob_camera = bpy.data.objects.new('Camera', cam_camera)
ob_hemi_001 = bpy.data.objects.new('Hemi.001', light_hemi_001)
ob_hemi = bpy.data.objects.new('Hemi', light_hemi)
ob_cube = bpy.data.objects.new('Cube', me_cube)
ob_lamp = bpy.data.objects.new('Lamp', light_lamp)

# ---- transforms, parenting, visibility, modifiers, constraints
ob_headtracker.location = (2.132, -0.3553, 4.022)
ob_headtracker.hide_viewport = True
ob_headtracker.hide_render = True
ob_headtracker.lineart.crease_threshold = 0.0
ob_camera.location = (14.32, -16.59, 8.754)
ob_camera.rotation_euler = (1.45, -0.132, 0.9419)
ob_camera.lock_rotations_4d = False
ob_camera.empty_display_type = 'ARROWS'
ob_camera.color = (0.0, 0.0, 0.0, 0.0)
ob_camera.display_type = 'WIRE'
ob_camera.lineart.crease_threshold = 0.0
_c = ob_camera.constraints.new('TRACK_TO'); _c.name = 'Track To'
_c.target = ob_headtracker
ob_hemi_001.location = (-16.23, -2.926, 1.319)
ob_hemi_001.rotation_euler = (-0.0, 4.589, 0.0)
ob_hemi_001.lineart.crease_threshold = 0.0
ob_hemi.location = (10.81, -0.7262, 1.319)
ob_hemi.rotation_euler = (-0.0, 1.999, -0.0)
ob_hemi.lineart.crease_threshold = 0.0
ob_cube.location = (0.0, 0.0, 0.0)
ob_cube.lock_rotations_4d = False
ob_cube.empty_display_type = 'ARROWS'
ob_cube.lineart.crease_threshold = 0.0
_m = ob_cube.modifiers.new('Subsurf', 'SUBSURF')
_m.uv_smooth = 'PRESERVE_CORNERS'
_m.levels = 3
_m.render_levels = 3
_m.show_only_control_edges = False
ob_lamp.location = (7.64, -4.228, 10.19)
ob_lamp.rotation_euler = (0.6503, 0.05522, 1.866)
ob_lamp.lock_rotations_4d = False
ob_lamp.empty_display_type = 'ARROWS'
ob_lamp.color = (0.0, 0.0, 0.0, 0.0)
ob_lamp.lineart.crease_threshold = 0.0

# ---- collection membership
col_collection_1.objects.link(ob_headtracker)
col_collection_1.objects.link(ob_camera)
col_collection_1.objects.link(ob_hemi_001)
col_collection_1.objects.link(ob_hemi)
col_collection_1.objects.link(ob_cube)
col_collection_1.objects.link(ob_lamp)

# ---- scene / render settings (as saved in the file)
scene.camera = ob_camera
scene.frame_start = 1; scene.frame_end = 250; scene.frame_set(1)
scene.render.engine = 'BLENDER_EEVEE_NEXT'
scene.render.resolution_percentage = 50
scene.render.dither_intensity = 0.0
scene.cycles.use_denoising = False
scene.cycles.samples = 10
scene.cycles.sampling_pattern = 'TABULATED_SOBOL'
scene.cycles.light_sampling_threshold = 0.0
scene.cycles.use_adaptive_sampling = False
scene.cycles.use_light_tree = False
scene.cycles.blur_glossy = 0.0
scene.cycles.pixel_filter_type = 'GAUSSIAN'
scene.cycles.sample_clamp_indirect = 0.0
scene.view_settings.view_transform = 'Standard'
bpy.context.view_layer.update()
